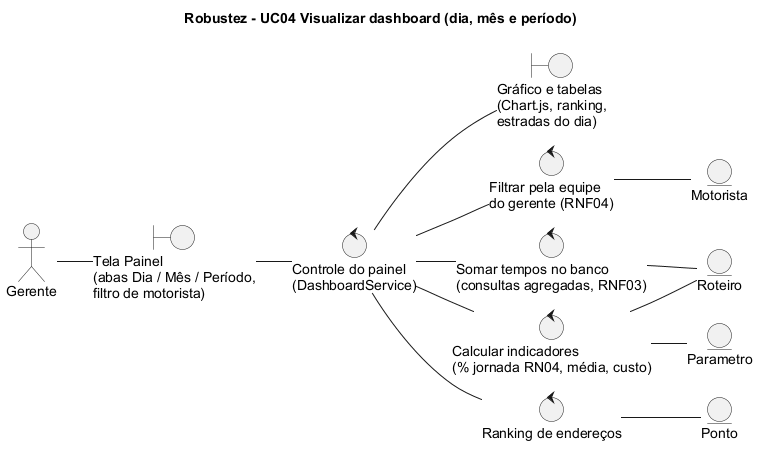

The diagram above was rendered by PlantUML. Its source (embedded in the PNG):
@startuml robustez-03-visualizar-dashboard
!pragma layout smetana
title Robustez - UC04 Visualizar dashboard (dia, mês e período)
left to right direction
skinparam shadowing false
skinparam defaultFontName Arial

actor Gerente
boundary "Tela Painel\n(abas Dia / Mês / Período,\nfiltro de motorista)" as Tela
boundary "Gráfico e tabelas\n(Chart.js, ranking,\nestradas do dia)" as Graficos
control "Controle do painel\n(DashboardService)" as Painel
control "Filtrar pela equipe\ndo gerente (RNF04)" as Escopo
control "Somar tempos no banco\n(consultas agregadas, RNF03)" as Agregar
control "Calcular indicadores\n(% jornada RN04, média, custo)" as Indicadores
control "Ranking de endereços" as Ranking
entity Roteiro
entity Ponto
entity Motorista
entity Parametro

Gerente -- Tela
Tela -- Painel
Painel -- Graficos
Painel -- Escopo
Escopo -- Motorista
Painel -- Agregar
Agregar -- Roteiro
Painel -- Ranking
Ranking -- Ponto
Painel -- Indicadores
Indicadores -- Parametro
Indicadores -- Roteiro
@enduml